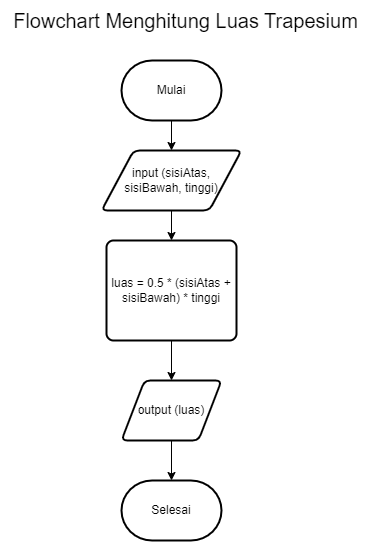

The diagram above was exported from draw.io. Its source (the exported page's mxGraphModel, read from the mxfile embedded in the PNG):
<mxGraphModel dx="1050" dy="523" grid="1" gridSize="10" guides="1" tooltips="1" connect="1" arrows="1" fold="1" page="1" pageScale="1" pageWidth="827" pageHeight="1169" math="0" shadow="0">
  <root>
    <mxCell id="0" />
    <mxCell id="1" parent="0" />
    <mxCell id="3huBvLaGDZzspYuoxzKA-5" value="" style="edgeStyle=orthogonalEdgeStyle;rounded=0;orthogonalLoop=1;jettySize=auto;html=1;fontSize=12;" edge="1" parent="1" source="3huBvLaGDZzspYuoxzKA-1" target="3huBvLaGDZzspYuoxzKA-3">
      <mxGeometry relative="1" as="geometry" />
    </mxCell>
    <mxCell id="3huBvLaGDZzspYuoxzKA-1" value="Mulai" style="strokeWidth=2;html=1;shape=mxgraph.flowchart.terminator;whiteSpace=wrap;" vertex="1" parent="1">
      <mxGeometry x="350" y="60" width="100" height="60" as="geometry" />
    </mxCell>
    <mxCell id="3huBvLaGDZzspYuoxzKA-2" value="Flowchart Menghitung Luas Trapesium" style="text;html=1;align=center;verticalAlign=middle;resizable=0;points=[];autosize=1;strokeColor=none;fillColor=none;fontSize=20;" vertex="1" parent="1">
      <mxGeometry x="229" width="370" height="40" as="geometry" />
    </mxCell>
    <mxCell id="3huBvLaGDZzspYuoxzKA-6" value="" style="edgeStyle=orthogonalEdgeStyle;rounded=0;orthogonalLoop=1;jettySize=auto;html=1;fontSize=12;" edge="1" parent="1" source="3huBvLaGDZzspYuoxzKA-3" target="3huBvLaGDZzspYuoxzKA-4">
      <mxGeometry relative="1" as="geometry" />
    </mxCell>
    <mxCell id="3huBvLaGDZzspYuoxzKA-3" value="input (sisiAtas, &lt;br&gt;sisiBawah, tinggi)" style="shape=parallelogram;html=1;strokeWidth=2;perimeter=parallelogramPerimeter;whiteSpace=wrap;rounded=1;arcSize=12;size=0.23;fontSize=12;" vertex="1" parent="1">
      <mxGeometry x="330" y="150" width="140" height="60" as="geometry" />
    </mxCell>
    <mxCell id="3huBvLaGDZzspYuoxzKA-9" value="" style="edgeStyle=orthogonalEdgeStyle;rounded=0;orthogonalLoop=1;jettySize=auto;html=1;fontSize=12;" edge="1" parent="1" source="3huBvLaGDZzspYuoxzKA-4" target="3huBvLaGDZzspYuoxzKA-7">
      <mxGeometry relative="1" as="geometry" />
    </mxCell>
    <mxCell id="3huBvLaGDZzspYuoxzKA-4" value="luas = 0.5 * (sisiAtas + sisiBawah) * tinggi" style="rounded=1;whiteSpace=wrap;html=1;absoluteArcSize=1;arcSize=14;strokeWidth=2;fontSize=12;" vertex="1" parent="1">
      <mxGeometry x="335" y="240" width="130" height="100" as="geometry" />
    </mxCell>
    <mxCell id="3huBvLaGDZzspYuoxzKA-10" value="" style="edgeStyle=orthogonalEdgeStyle;rounded=0;orthogonalLoop=1;jettySize=auto;html=1;fontSize=12;" edge="1" parent="1" source="3huBvLaGDZzspYuoxzKA-7" target="3huBvLaGDZzspYuoxzKA-8">
      <mxGeometry relative="1" as="geometry" />
    </mxCell>
    <mxCell id="3huBvLaGDZzspYuoxzKA-7" value="output (luas)" style="shape=parallelogram;html=1;strokeWidth=2;perimeter=parallelogramPerimeter;whiteSpace=wrap;rounded=1;arcSize=12;size=0.23;fontSize=12;" vertex="1" parent="1">
      <mxGeometry x="350" y="380" width="100" height="60" as="geometry" />
    </mxCell>
    <mxCell id="3huBvLaGDZzspYuoxzKA-8" value="Selesai" style="strokeWidth=2;html=1;shape=mxgraph.flowchart.terminator;whiteSpace=wrap;fontSize=12;" vertex="1" parent="1">
      <mxGeometry x="350" y="480" width="100" height="60" as="geometry" />
    </mxCell>
  </root>
</mxGraphModel>